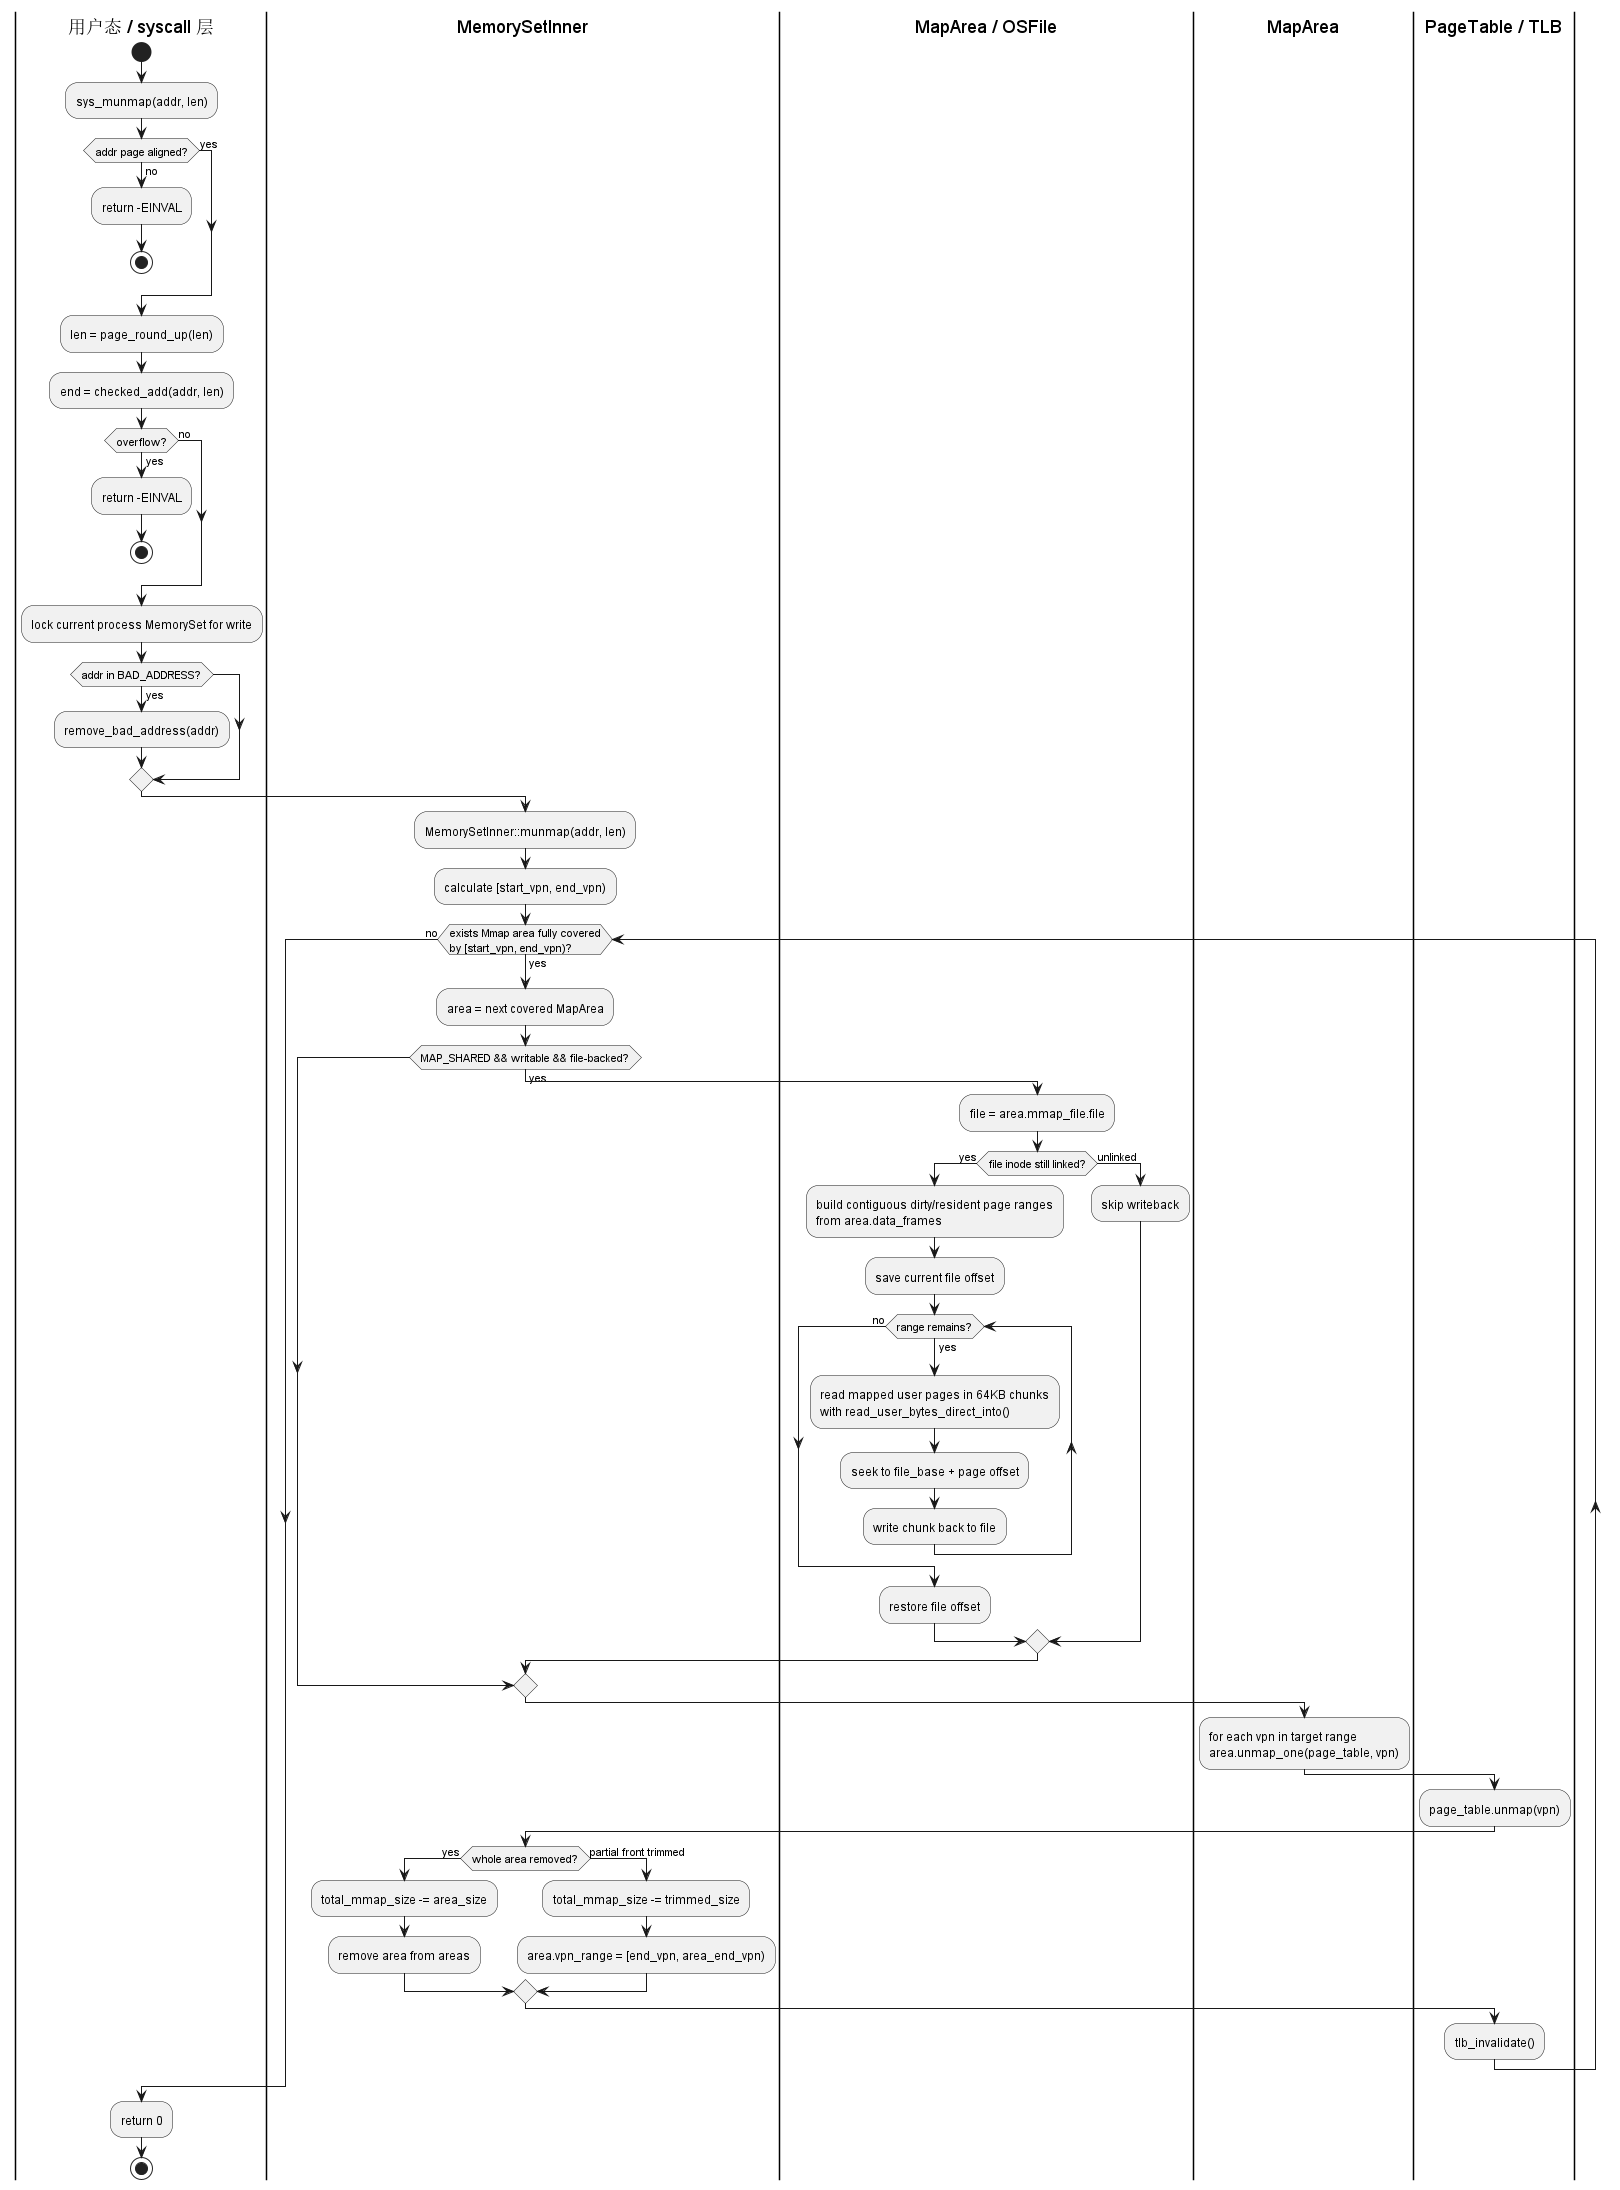

The diagram above was rendered by PlantUML. Its source (embedded in the PNG):
@startuml munmap活动图

' 三、活动图 (Activity Diagram)
' 展示 munmap 的校验、MAP_SHARED 写回、页表解映射和 VMA 回收路径。
skinparam shadowing false

|用户态 / syscall 层|
start
:sys_munmap(addr, len);
if (addr page aligned?) then (yes)
else (no)
    :return -EINVAL;
    stop
endif
:len = page_round_up(len);
:end = checked_add(addr, len);
if (overflow?) then (yes)
    :return -EINVAL;
    stop
else (no)
endif
:lock current process MemorySet for write;
if (addr in BAD_ADDRESS?) then (yes)
    :remove_bad_address(addr);
endif

|MemorySetInner|
:MemorySetInner::munmap(addr, len);
:calculate [start_vpn, end_vpn);

while (exists Mmap area fully covered\nby [start_vpn, end_vpn)?) is (yes)
    :area = next covered MapArea;
    if (MAP_SHARED && writable && file-backed?) then (yes)
        |MapArea / OSFile|
        :file = area.mmap_file.file;
        if (file inode still linked?) then (yes)
            :build contiguous dirty/resident page ranges\nfrom area.data_frames;
            :save current file offset;
            while (range remains?) is (yes)
                :read mapped user pages in 64KB chunks\nwith read_user_bytes_direct_into();
                :seek to file_base + page offset;
                :write chunk back to file;
            endwhile (no)
            :restore file offset;
        else (unlinked)
            :skip writeback;
        endif
    endif

    |MapArea|
    :for each vpn in target range\narea.unmap_one(page_table, vpn);
    |PageTable / TLB|
    :page_table.unmap(vpn);

    |MemorySetInner|
    if (whole area removed?) then (yes)
        :total_mmap_size -= area_size;
        :remove area from areas;
    else (partial front trimmed)
        :total_mmap_size -= trimmed_size;
        :area.vpn_range = [end_vpn, area_end_vpn);
    endif

    |PageTable / TLB|
    :tlb_invalidate();
    |MemorySetInner|
endwhile (no)

|用户态 / syscall 层|
:return 0;
stop

@enduml